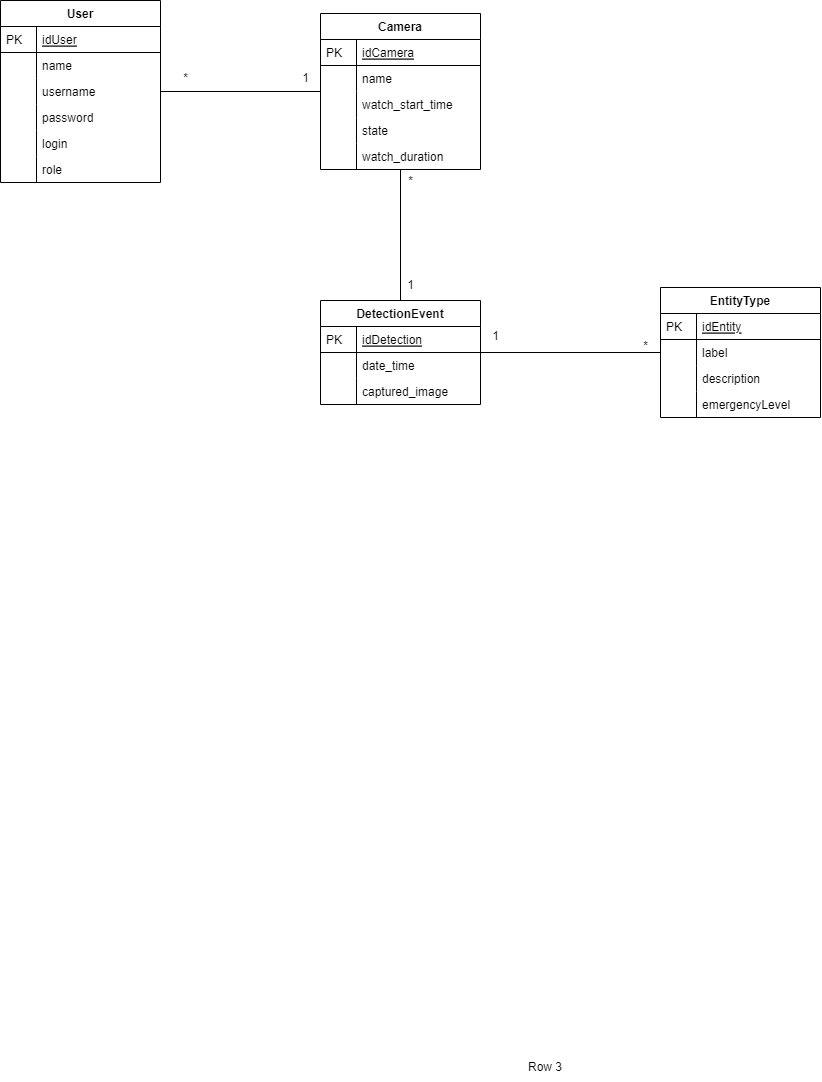

The diagram above was exported from draw.io. Its source (the exported page's mxGraphModel, read from the mxfile embedded in the PNG):
<mxGraphModel dx="2085" dy="1755" grid="1" gridSize="10" guides="1" tooltips="1" connect="1" arrows="1" fold="1" page="1" pageScale="1" pageWidth="850" pageHeight="1100" math="0" shadow="0">
  <root>
    <mxCell id="0" />
    <mxCell id="1" parent="0" />
    <mxCell id="zGlt62zitA7BbSgL8BIq-48" value="" style="shape=tableRow;horizontal=0;startSize=0;swimlaneHead=0;swimlaneBody=0;fillColor=none;collapsible=0;dropTarget=0;points=[[0,0.5],[1,0.5]];portConstraint=eastwest;top=0;left=0;right=0;bottom=0;" parent="1" vertex="1">
      <mxGeometry x="30" y="170" width="180" height="30" as="geometry" />
    </mxCell>
    <mxCell id="zGlt62zitA7BbSgL8BIq-49" value="" style="shape=partialRectangle;connectable=0;fillColor=none;top=0;left=0;bottom=0;right=0;editable=1;overflow=hidden;" parent="zGlt62zitA7BbSgL8BIq-48" vertex="1">
      <mxGeometry width="30" height="30" as="geometry">
        <mxRectangle width="30" height="30" as="alternateBounds" />
      </mxGeometry>
    </mxCell>
    <mxCell id="zGlt62zitA7BbSgL8BIq-50" value="Row 3" style="shape=partialRectangle;connectable=0;fillColor=none;top=0;left=0;bottom=0;right=0;align=left;spacingLeft=6;overflow=hidden;" parent="zGlt62zitA7BbSgL8BIq-48" vertex="1">
      <mxGeometry x="40" width="140" height="30" as="geometry">
        <mxRectangle width="150" height="30" as="alternateBounds" />
      </mxGeometry>
    </mxCell>
    <mxCell id="zGlt62zitA7BbSgL8BIq-51" value="User" style="swimlane;fontStyle=1;childLayout=stackLayout;horizontal=1;startSize=26;horizontalStack=0;resizeParent=1;resizeLast=0;collapsible=1;marginBottom=0;rounded=0;shadow=0;strokeWidth=1;" parent="1" vertex="1">
      <mxGeometry x="-450" y="-881" width="160" height="182" as="geometry">
        <mxRectangle x="-190" y="-440" width="160" height="26" as="alternateBounds" />
      </mxGeometry>
    </mxCell>
    <mxCell id="zGlt62zitA7BbSgL8BIq-52" value="idUser" style="shape=partialRectangle;top=0;left=0;right=0;bottom=1;align=left;verticalAlign=top;fillColor=none;spacingLeft=40;spacingRight=4;overflow=hidden;rotatable=0;points=[[0,0.5],[1,0.5]];portConstraint=eastwest;dropTarget=0;rounded=0;shadow=0;strokeWidth=1;fontStyle=4" parent="zGlt62zitA7BbSgL8BIq-51" vertex="1">
      <mxGeometry y="26" width="160" height="26" as="geometry" />
    </mxCell>
    <mxCell id="zGlt62zitA7BbSgL8BIq-53" value="PK" style="shape=partialRectangle;top=0;left=0;bottom=0;fillColor=none;align=left;verticalAlign=top;spacingLeft=4;spacingRight=4;overflow=hidden;rotatable=0;points=[];portConstraint=eastwest;part=1;" parent="zGlt62zitA7BbSgL8BIq-52" connectable="0" vertex="1">
      <mxGeometry width="36" height="26" as="geometry" />
    </mxCell>
    <mxCell id="zGlt62zitA7BbSgL8BIq-56" value="name" style="shape=partialRectangle;top=0;left=0;right=0;bottom=0;align=left;verticalAlign=top;fillColor=none;spacingLeft=40;spacingRight=4;overflow=hidden;rotatable=0;points=[[0,0.5],[1,0.5]];portConstraint=eastwest;dropTarget=0;rounded=0;shadow=0;strokeWidth=1;" parent="zGlt62zitA7BbSgL8BIq-51" vertex="1">
      <mxGeometry y="52" width="160" height="26" as="geometry" />
    </mxCell>
    <mxCell id="zGlt62zitA7BbSgL8BIq-57" value="" style="shape=partialRectangle;top=0;left=0;bottom=0;fillColor=none;align=left;verticalAlign=top;spacingLeft=4;spacingRight=4;overflow=hidden;rotatable=0;points=[];portConstraint=eastwest;part=1;" parent="zGlt62zitA7BbSgL8BIq-56" connectable="0" vertex="1">
      <mxGeometry width="36" height="26" as="geometry" />
    </mxCell>
    <mxCell id="zGlt62zitA7BbSgL8BIq-62" value="username" style="shape=partialRectangle;top=0;left=0;right=0;bottom=0;align=left;verticalAlign=top;fillColor=none;spacingLeft=40;spacingRight=4;overflow=hidden;rotatable=0;points=[[0,0.5],[1,0.5]];portConstraint=eastwest;dropTarget=0;rounded=0;shadow=0;strokeWidth=1;" parent="zGlt62zitA7BbSgL8BIq-51" vertex="1">
      <mxGeometry y="78" width="160" height="26" as="geometry" />
    </mxCell>
    <mxCell id="zGlt62zitA7BbSgL8BIq-63" value="" style="shape=partialRectangle;top=0;left=0;bottom=0;fillColor=none;align=left;verticalAlign=top;spacingLeft=4;spacingRight=4;overflow=hidden;rotatable=0;points=[];portConstraint=eastwest;part=1;" parent="zGlt62zitA7BbSgL8BIq-62" connectable="0" vertex="1">
      <mxGeometry width="36" height="26" as="geometry" />
    </mxCell>
    <mxCell id="YizHJlYB3pqWJqljeAp--24" value="password" style="shape=partialRectangle;top=0;left=0;right=0;bottom=0;align=left;verticalAlign=top;fillColor=none;spacingLeft=40;spacingRight=4;overflow=hidden;rotatable=0;points=[[0,0.5],[1,0.5]];portConstraint=eastwest;dropTarget=0;rounded=0;shadow=0;strokeWidth=1;" vertex="1" parent="zGlt62zitA7BbSgL8BIq-51">
      <mxGeometry y="104" width="160" height="26" as="geometry" />
    </mxCell>
    <mxCell id="YizHJlYB3pqWJqljeAp--25" value="" style="shape=partialRectangle;top=0;left=0;bottom=0;fillColor=none;align=left;verticalAlign=top;spacingLeft=4;spacingRight=4;overflow=hidden;rotatable=0;points=[];portConstraint=eastwest;part=1;" connectable="0" vertex="1" parent="YizHJlYB3pqWJqljeAp--24">
      <mxGeometry width="36" height="26" as="geometry" />
    </mxCell>
    <mxCell id="zGlt62zitA7BbSgL8BIq-58" value="login" style="shape=partialRectangle;top=0;left=0;right=0;bottom=0;align=left;verticalAlign=top;fillColor=none;spacingLeft=40;spacingRight=4;overflow=hidden;rotatable=0;points=[[0,0.5],[1,0.5]];portConstraint=eastwest;dropTarget=0;rounded=0;shadow=0;strokeWidth=1;" parent="zGlt62zitA7BbSgL8BIq-51" vertex="1">
      <mxGeometry y="130" width="160" height="26" as="geometry" />
    </mxCell>
    <mxCell id="zGlt62zitA7BbSgL8BIq-59" value="" style="shape=partialRectangle;top=0;left=0;bottom=0;fillColor=none;align=left;verticalAlign=top;spacingLeft=4;spacingRight=4;overflow=hidden;rotatable=0;points=[];portConstraint=eastwest;part=1;" parent="zGlt62zitA7BbSgL8BIq-58" connectable="0" vertex="1">
      <mxGeometry width="36" height="26" as="geometry" />
    </mxCell>
    <mxCell id="zGlt62zitA7BbSgL8BIq-144" value="role" style="shape=partialRectangle;top=0;left=0;right=0;bottom=0;align=left;verticalAlign=top;fillColor=none;spacingLeft=40;spacingRight=4;overflow=hidden;rotatable=0;points=[[0,0.5],[1,0.5]];portConstraint=eastwest;dropTarget=0;rounded=0;shadow=0;strokeWidth=1;" parent="zGlt62zitA7BbSgL8BIq-51" vertex="1">
      <mxGeometry y="156" width="160" height="26" as="geometry" />
    </mxCell>
    <mxCell id="zGlt62zitA7BbSgL8BIq-145" value="" style="shape=partialRectangle;top=0;left=0;bottom=0;fillColor=none;align=left;verticalAlign=top;spacingLeft=4;spacingRight=4;overflow=hidden;rotatable=0;points=[];portConstraint=eastwest;part=1;" parent="zGlt62zitA7BbSgL8BIq-144" connectable="0" vertex="1">
      <mxGeometry width="36" height="26" as="geometry" />
    </mxCell>
    <mxCell id="zGlt62zitA7BbSgL8BIq-95" value="Camera" style="swimlane;fontStyle=1;childLayout=stackLayout;horizontal=1;startSize=26;horizontalStack=0;resizeParent=1;resizeLast=0;collapsible=1;marginBottom=0;rounded=0;shadow=0;strokeWidth=1;" parent="1" vertex="1">
      <mxGeometry x="-130" y="-868" width="160" height="156" as="geometry">
        <mxRectangle x="-190" y="-440" width="160" height="26" as="alternateBounds" />
      </mxGeometry>
    </mxCell>
    <mxCell id="zGlt62zitA7BbSgL8BIq-96" value="idCamera" style="shape=partialRectangle;top=0;left=0;right=0;bottom=1;align=left;verticalAlign=top;fillColor=none;spacingLeft=40;spacingRight=4;overflow=hidden;rotatable=0;points=[[0,0.5],[1,0.5]];portConstraint=eastwest;dropTarget=0;rounded=0;shadow=0;strokeWidth=1;fontStyle=4" parent="zGlt62zitA7BbSgL8BIq-95" vertex="1">
      <mxGeometry y="26" width="160" height="26" as="geometry" />
    </mxCell>
    <mxCell id="zGlt62zitA7BbSgL8BIq-97" value="PK" style="shape=partialRectangle;top=0;left=0;bottom=0;fillColor=none;align=left;verticalAlign=top;spacingLeft=4;spacingRight=4;overflow=hidden;rotatable=0;points=[];portConstraint=eastwest;part=1;" parent="zGlt62zitA7BbSgL8BIq-96" connectable="0" vertex="1">
      <mxGeometry width="36" height="26" as="geometry" />
    </mxCell>
    <mxCell id="zGlt62zitA7BbSgL8BIq-98" value="name" style="shape=partialRectangle;top=0;left=0;right=0;bottom=0;align=left;verticalAlign=top;fillColor=none;spacingLeft=40;spacingRight=4;overflow=hidden;rotatable=0;points=[[0,0.5],[1,0.5]];portConstraint=eastwest;dropTarget=0;rounded=0;shadow=0;strokeWidth=1;" parent="zGlt62zitA7BbSgL8BIq-95" vertex="1">
      <mxGeometry y="52" width="160" height="26" as="geometry" />
    </mxCell>
    <mxCell id="zGlt62zitA7BbSgL8BIq-99" value="" style="shape=partialRectangle;top=0;left=0;bottom=0;fillColor=none;align=left;verticalAlign=top;spacingLeft=4;spacingRight=4;overflow=hidden;rotatable=0;points=[];portConstraint=eastwest;part=1;" parent="zGlt62zitA7BbSgL8BIq-98" connectable="0" vertex="1">
      <mxGeometry width="36" height="26" as="geometry" />
    </mxCell>
    <mxCell id="zGlt62zitA7BbSgL8BIq-100" value="watch_start_time" style="shape=partialRectangle;top=0;left=0;right=0;bottom=0;align=left;verticalAlign=top;fillColor=none;spacingLeft=40;spacingRight=4;overflow=hidden;rotatable=0;points=[[0,0.5],[1,0.5]];portConstraint=eastwest;dropTarget=0;rounded=0;shadow=0;strokeWidth=1;" parent="zGlt62zitA7BbSgL8BIq-95" vertex="1">
      <mxGeometry y="78" width="160" height="26" as="geometry" />
    </mxCell>
    <mxCell id="zGlt62zitA7BbSgL8BIq-101" value="" style="shape=partialRectangle;top=0;left=0;bottom=0;fillColor=none;align=left;verticalAlign=top;spacingLeft=4;spacingRight=4;overflow=hidden;rotatable=0;points=[];portConstraint=eastwest;part=1;" parent="zGlt62zitA7BbSgL8BIq-100" connectable="0" vertex="1">
      <mxGeometry width="36" height="26" as="geometry" />
    </mxCell>
    <mxCell id="zGlt62zitA7BbSgL8BIq-102" value="state" style="shape=partialRectangle;top=0;left=0;right=0;bottom=0;align=left;verticalAlign=top;fillColor=none;spacingLeft=40;spacingRight=4;overflow=hidden;rotatable=0;points=[[0,0.5],[1,0.5]];portConstraint=eastwest;dropTarget=0;rounded=0;shadow=0;strokeWidth=1;" parent="zGlt62zitA7BbSgL8BIq-95" vertex="1">
      <mxGeometry y="104" width="160" height="26" as="geometry" />
    </mxCell>
    <mxCell id="zGlt62zitA7BbSgL8BIq-103" value="" style="shape=partialRectangle;top=0;left=0;bottom=0;fillColor=none;align=left;verticalAlign=top;spacingLeft=4;spacingRight=4;overflow=hidden;rotatable=0;points=[];portConstraint=eastwest;part=1;" parent="zGlt62zitA7BbSgL8BIq-102" connectable="0" vertex="1">
      <mxGeometry width="36" height="26" as="geometry" />
    </mxCell>
    <mxCell id="zGlt62zitA7BbSgL8BIq-104" value="watch_duration" style="shape=partialRectangle;top=0;left=0;right=0;bottom=0;align=left;verticalAlign=top;fillColor=none;spacingLeft=40;spacingRight=4;overflow=hidden;rotatable=0;points=[[0,0.5],[1,0.5]];portConstraint=eastwest;dropTarget=0;rounded=0;shadow=0;strokeWidth=1;" parent="zGlt62zitA7BbSgL8BIq-95" vertex="1">
      <mxGeometry y="130" width="160" height="26" as="geometry" />
    </mxCell>
    <mxCell id="zGlt62zitA7BbSgL8BIq-105" value="" style="shape=partialRectangle;top=0;left=0;bottom=0;fillColor=none;align=left;verticalAlign=top;spacingLeft=4;spacingRight=4;overflow=hidden;rotatable=0;points=[];portConstraint=eastwest;part=1;" parent="zGlt62zitA7BbSgL8BIq-104" connectable="0" vertex="1">
      <mxGeometry width="36" height="26" as="geometry" />
    </mxCell>
    <mxCell id="zGlt62zitA7BbSgL8BIq-114" value="*" style="text;html=1;align=center;verticalAlign=middle;resizable=0;points=[];autosize=1;strokeColor=none;fillColor=none;" parent="1" vertex="1">
      <mxGeometry x="-280" y="-818" width="30" height="30" as="geometry" />
    </mxCell>
    <mxCell id="zGlt62zitA7BbSgL8BIq-115" value="1" style="text;html=1;align=center;verticalAlign=middle;resizable=0;points=[];autosize=1;strokeColor=none;fillColor=none;" parent="1" vertex="1">
      <mxGeometry x="-160" y="-818" width="30" height="30" as="geometry" />
    </mxCell>
    <mxCell id="zGlt62zitA7BbSgL8BIq-116" value="DetectionEvent" style="swimlane;fontStyle=1;childLayout=stackLayout;horizontal=1;startSize=26;horizontalStack=0;resizeParent=1;resizeLast=0;collapsible=1;marginBottom=0;rounded=0;shadow=0;strokeWidth=1;" parent="1" vertex="1">
      <mxGeometry x="-130" y="-581" width="160" height="104" as="geometry">
        <mxRectangle x="-190" y="-440" width="160" height="26" as="alternateBounds" />
      </mxGeometry>
    </mxCell>
    <mxCell id="zGlt62zitA7BbSgL8BIq-117" value="idDetection" style="shape=partialRectangle;top=0;left=0;right=0;bottom=1;align=left;verticalAlign=top;fillColor=none;spacingLeft=40;spacingRight=4;overflow=hidden;rotatable=0;points=[[0,0.5],[1,0.5]];portConstraint=eastwest;dropTarget=0;rounded=0;shadow=0;strokeWidth=1;fontStyle=4" parent="zGlt62zitA7BbSgL8BIq-116" vertex="1">
      <mxGeometry y="26" width="160" height="26" as="geometry" />
    </mxCell>
    <mxCell id="zGlt62zitA7BbSgL8BIq-118" value="PK" style="shape=partialRectangle;top=0;left=0;bottom=0;fillColor=none;align=left;verticalAlign=top;spacingLeft=4;spacingRight=4;overflow=hidden;rotatable=0;points=[];portConstraint=eastwest;part=1;" parent="zGlt62zitA7BbSgL8BIq-117" connectable="0" vertex="1">
      <mxGeometry width="36" height="26" as="geometry" />
    </mxCell>
    <mxCell id="zGlt62zitA7BbSgL8BIq-119" value="date_time" style="shape=partialRectangle;top=0;left=0;right=0;bottom=0;align=left;verticalAlign=top;fillColor=none;spacingLeft=40;spacingRight=4;overflow=hidden;rotatable=0;points=[[0,0.5],[1,0.5]];portConstraint=eastwest;dropTarget=0;rounded=0;shadow=0;strokeWidth=1;" parent="zGlt62zitA7BbSgL8BIq-116" vertex="1">
      <mxGeometry y="52" width="160" height="26" as="geometry" />
    </mxCell>
    <mxCell id="zGlt62zitA7BbSgL8BIq-120" value="" style="shape=partialRectangle;top=0;left=0;bottom=0;fillColor=none;align=left;verticalAlign=top;spacingLeft=4;spacingRight=4;overflow=hidden;rotatable=0;points=[];portConstraint=eastwest;part=1;" parent="zGlt62zitA7BbSgL8BIq-119" connectable="0" vertex="1">
      <mxGeometry width="36" height="26" as="geometry" />
    </mxCell>
    <mxCell id="zGlt62zitA7BbSgL8BIq-121" value="captured_image" style="shape=partialRectangle;top=0;left=0;right=0;bottom=0;align=left;verticalAlign=top;fillColor=none;spacingLeft=40;spacingRight=4;overflow=hidden;rotatable=0;points=[[0,0.5],[1,0.5]];portConstraint=eastwest;dropTarget=0;rounded=0;shadow=0;strokeWidth=1;" parent="zGlt62zitA7BbSgL8BIq-116" vertex="1">
      <mxGeometry y="78" width="160" height="26" as="geometry" />
    </mxCell>
    <mxCell id="zGlt62zitA7BbSgL8BIq-122" value="" style="shape=partialRectangle;top=0;left=0;bottom=0;fillColor=none;align=left;verticalAlign=top;spacingLeft=4;spacingRight=4;overflow=hidden;rotatable=0;points=[];portConstraint=eastwest;part=1;" parent="zGlt62zitA7BbSgL8BIq-121" connectable="0" vertex="1">
      <mxGeometry width="36" height="26" as="geometry" />
    </mxCell>
    <mxCell id="zGlt62zitA7BbSgL8BIq-127" value="" style="endArrow=none;html=1;rounded=0;exitX=0.5;exitY=0;exitDx=0;exitDy=0;" parent="1" source="zGlt62zitA7BbSgL8BIq-116" target="zGlt62zitA7BbSgL8BIq-104" edge="1">
      <mxGeometry width="50" height="50" relative="1" as="geometry">
        <mxPoint x="-50" y="-620" as="sourcePoint" />
        <mxPoint y="-670" as="targetPoint" />
      </mxGeometry>
    </mxCell>
    <mxCell id="zGlt62zitA7BbSgL8BIq-128" value="1" style="text;html=1;align=center;verticalAlign=middle;resizable=0;points=[];autosize=1;strokeColor=none;fillColor=none;" parent="1" vertex="1">
      <mxGeometry x="-55" y="-611" width="30" height="30" as="geometry" />
    </mxCell>
    <mxCell id="zGlt62zitA7BbSgL8BIq-129" value="*" style="text;html=1;align=center;verticalAlign=middle;resizable=0;points=[];autosize=1;strokeColor=none;fillColor=none;" parent="1" vertex="1">
      <mxGeometry x="-55" y="-715" width="30" height="30" as="geometry" />
    </mxCell>
    <mxCell id="YizHJlYB3pqWJqljeAp--5" value="EntityType" style="swimlane;fontStyle=1;childLayout=stackLayout;horizontal=1;startSize=26;horizontalStack=0;resizeParent=1;resizeLast=0;collapsible=1;marginBottom=0;rounded=0;shadow=0;strokeWidth=1;" vertex="1" parent="1">
      <mxGeometry x="210" y="-594" width="160" height="130" as="geometry">
        <mxRectangle x="-190" y="-440" width="160" height="26" as="alternateBounds" />
      </mxGeometry>
    </mxCell>
    <mxCell id="YizHJlYB3pqWJqljeAp--6" value="idEntity" style="shape=partialRectangle;top=0;left=0;right=0;bottom=1;align=left;verticalAlign=top;fillColor=none;spacingLeft=40;spacingRight=4;overflow=hidden;rotatable=0;points=[[0,0.5],[1,0.5]];portConstraint=eastwest;dropTarget=0;rounded=0;shadow=0;strokeWidth=1;fontStyle=4" vertex="1" parent="YizHJlYB3pqWJqljeAp--5">
      <mxGeometry y="26" width="160" height="26" as="geometry" />
    </mxCell>
    <mxCell id="YizHJlYB3pqWJqljeAp--7" value="PK" style="shape=partialRectangle;top=0;left=0;bottom=0;fillColor=none;align=left;verticalAlign=top;spacingLeft=4;spacingRight=4;overflow=hidden;rotatable=0;points=[];portConstraint=eastwest;part=1;" connectable="0" vertex="1" parent="YizHJlYB3pqWJqljeAp--6">
      <mxGeometry width="36" height="26" as="geometry" />
    </mxCell>
    <mxCell id="YizHJlYB3pqWJqljeAp--8" value="label" style="shape=partialRectangle;top=0;left=0;right=0;bottom=0;align=left;verticalAlign=top;fillColor=none;spacingLeft=40;spacingRight=4;overflow=hidden;rotatable=0;points=[[0,0.5],[1,0.5]];portConstraint=eastwest;dropTarget=0;rounded=0;shadow=0;strokeWidth=1;" vertex="1" parent="YizHJlYB3pqWJqljeAp--5">
      <mxGeometry y="52" width="160" height="26" as="geometry" />
    </mxCell>
    <mxCell id="YizHJlYB3pqWJqljeAp--9" value="" style="shape=partialRectangle;top=0;left=0;bottom=0;fillColor=none;align=left;verticalAlign=top;spacingLeft=4;spacingRight=4;overflow=hidden;rotatable=0;points=[];portConstraint=eastwest;part=1;" connectable="0" vertex="1" parent="YizHJlYB3pqWJqljeAp--8">
      <mxGeometry width="36" height="26" as="geometry" />
    </mxCell>
    <mxCell id="YizHJlYB3pqWJqljeAp--10" value="description" style="shape=partialRectangle;top=0;left=0;right=0;bottom=0;align=left;verticalAlign=top;fillColor=none;spacingLeft=40;spacingRight=4;overflow=hidden;rotatable=0;points=[[0,0.5],[1,0.5]];portConstraint=eastwest;dropTarget=0;rounded=0;shadow=0;strokeWidth=1;" vertex="1" parent="YizHJlYB3pqWJqljeAp--5">
      <mxGeometry y="78" width="160" height="26" as="geometry" />
    </mxCell>
    <mxCell id="YizHJlYB3pqWJqljeAp--11" value="" style="shape=partialRectangle;top=0;left=0;bottom=0;fillColor=none;align=left;verticalAlign=top;spacingLeft=4;spacingRight=4;overflow=hidden;rotatable=0;points=[];portConstraint=eastwest;part=1;" connectable="0" vertex="1" parent="YizHJlYB3pqWJqljeAp--10">
      <mxGeometry width="36" height="26" as="geometry" />
    </mxCell>
    <mxCell id="YizHJlYB3pqWJqljeAp--12" value="emergencyLevel" style="shape=partialRectangle;top=0;left=0;right=0;bottom=0;align=left;verticalAlign=top;fillColor=none;spacingLeft=40;spacingRight=4;overflow=hidden;rotatable=0;points=[[0,0.5],[1,0.5]];portConstraint=eastwest;dropTarget=0;rounded=0;shadow=0;strokeWidth=1;" vertex="1" parent="YizHJlYB3pqWJqljeAp--5">
      <mxGeometry y="104" width="160" height="26" as="geometry" />
    </mxCell>
    <mxCell id="YizHJlYB3pqWJqljeAp--13" value="" style="shape=partialRectangle;top=0;left=0;bottom=0;fillColor=none;align=left;verticalAlign=top;spacingLeft=4;spacingRight=4;overflow=hidden;rotatable=0;points=[];portConstraint=eastwest;part=1;" connectable="0" vertex="1" parent="YizHJlYB3pqWJqljeAp--12">
      <mxGeometry width="36" height="26" as="geometry" />
    </mxCell>
    <mxCell id="YizHJlYB3pqWJqljeAp--18" value="" style="endArrow=none;html=1;rounded=0;" edge="1" parent="1" source="zGlt62zitA7BbSgL8BIq-116" target="YizHJlYB3pqWJqljeAp--5">
      <mxGeometry width="50" height="50" relative="1" as="geometry">
        <mxPoint x="120" y="-611" as="sourcePoint" />
        <mxPoint x="170" y="-661" as="targetPoint" />
      </mxGeometry>
    </mxCell>
    <mxCell id="YizHJlYB3pqWJqljeAp--20" value="1" style="text;html=1;align=center;verticalAlign=middle;resizable=0;points=[];autosize=1;strokeColor=none;fillColor=none;" vertex="1" parent="1">
      <mxGeometry x="30" y="-560" width="30" height="30" as="geometry" />
    </mxCell>
    <mxCell id="YizHJlYB3pqWJqljeAp--22" value="*" style="text;html=1;align=center;verticalAlign=middle;resizable=0;points=[];autosize=1;strokeColor=none;fillColor=none;" vertex="1" parent="1">
      <mxGeometry x="180" y="-550" width="30" height="30" as="geometry" />
    </mxCell>
    <mxCell id="xqQjcwjsNCiNIU8wZGiJ-1" value="" style="endArrow=none;html=1;rounded=0;" edge="1" parent="1" source="zGlt62zitA7BbSgL8BIq-51" target="zGlt62zitA7BbSgL8BIq-95">
      <mxGeometry width="50" height="50" relative="1" as="geometry">
        <mxPoint x="40" y="-475" as="sourcePoint" />
        <mxPoint x="220" y="-475" as="targetPoint" />
      </mxGeometry>
    </mxCell>
  </root>
</mxGraphModel>